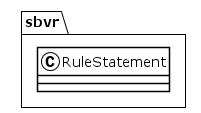

The diagram above was rendered by PlantUML. Its source (embedded in the PNG):
@startuml
!theme plain
package sbvr {
class RuleStatement {
}
}
@enduml